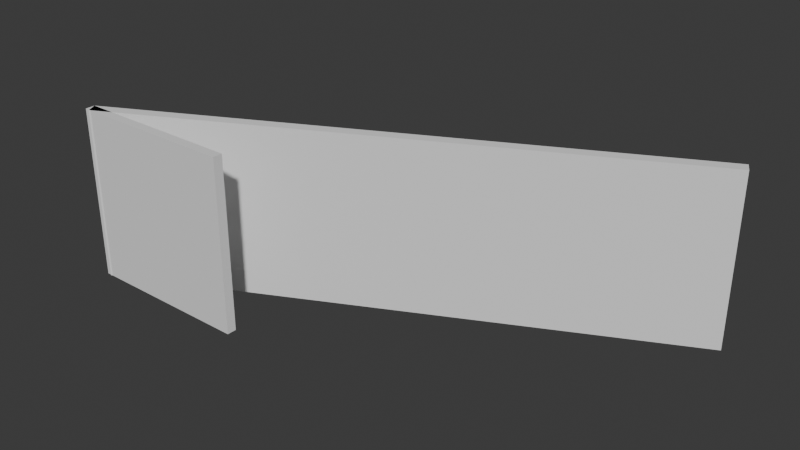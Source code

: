 # Source: models.blend  (saved by Blender 5.0.118; exported with 4.5.12 LTS)
import bpy
from mathutils import Matrix  # noqa: F401  (used for matrix-valued properties, if any)

bpy.ops.wm.read_factory_settings(use_empty=True)
scene = bpy.context.scene
scene.name = 'Scene'

# ---- collections
col_collection = bpy.data.collections.new('Collection'); scene.collection.children.link(col_collection)

# ---- world
world_world = bpy.data.worlds.new('World'); scene.world = world_world
world_world.use_nodes = True; world_world.node_tree.nodes.clear()
_N = world_world.node_tree.nodes; _L = world_world.node_tree.links
n0 = _N.new('ShaderNodeOutputWorld'); n0.name = 'World Output'; n0.location = (300, 300)
n1 = _N.new('ShaderNodeBackground'); n1.name = 'Background'; n1.location = (10, 300)
n1.inputs[0].default_value = (0.05088, 0.05088, 0.05088, 1.0)
_L.new(n1.outputs[0], n0.inputs[0])
n0.is_active_output = True
world_world.color = (0.05088, 0.05088, 0.05088)
world_world.sun_shadow_jitter_overblur = 0.0

# ---- meshes
me_plane = bpy.data.meshes.new('Plane')
me_plane.from_pydata([(0.0, 2.384e-07, 2.0), (12.0, 6.0, 2.0), (0.0, 0.0, -2.0), (12.0, 6.0, -2.0), (0.1205, -0.241, -2.0), (0.1205, -0.241, 2.0), (12.12, 5.759, 2.0), (12.12, 5.759, -2.0)], [], [(0, 1, 3, 2), (5, 4, 7, 6), (1, 6, 7, 3), (2, 4, 5, 0), (3, 7, 4, 2), (0, 5, 6, 1)])
_uv = me_plane.uv_layers.new(name='UVMap')
_uv.uv.foreach_set('vector', [0.0, 0.0, 1.0, 0.0, 1.0, 1.0, 0.0, 1.0, 0.0, 0.0, 0.0, 1.0, 1.0, 1.0, 1.0, 0.0, 1.0, 0.0, 1.0, 0.0, 1.0, 1.0, 1.0, 1.0, 0.0, 1.0, 0.0, 1.0, 0.0, 0.0, 0.0, 0.0, 1.0, 1.0, 1.0, 1.0, 0.0, 1.0, 0.0, 1.0, 0.0, 0.0, 0.0, 0.0, 1.0, 0.0, 1.0, 0.0])
me_plane.update()
me_plane_001 = bpy.data.meshes.new('Plane.001')
me_plane_001.from_pydata([(0.0, 8.742e-08, 2.0), (4.0, 8.742e-08, 2.0), (0.0, -8.742e-08, -2.0), (4.0, -8.742e-08, -2.0), (0.0, -0.2221, -2.0), (0.0, -0.2221, 2.0), (4.0, -0.2221, 2.0), (4.0, -0.2221, -2.0)], [], [(0, 1, 3, 2), (5, 4, 7, 6), (0, 5, 6, 1), (1, 6, 7, 3), (2, 4, 5, 0), (3, 7, 4, 2)])
_uv = me_plane_001.uv_layers.new(name='UVMap')
_uv.uv.foreach_set('vector', [0.0, 0.0, 1.0, 0.0, 1.0, 1.0, 0.0, 1.0, 0.0, 0.0, 0.0, 1.0, 1.0, 1.0, 1.0, 0.0, 0.0, 0.0, 0.0, 0.0, 1.0, 0.0, 1.0, 0.0, 1.0, 0.0, 1.0, 0.0, 1.0, 1.0, 1.0, 1.0, 0.0, 1.0, 0.0, 1.0, 0.0, 0.0, 0.0, 0.0, 1.0, 1.0, 1.0, 1.0, 0.0, 1.0, 0.0, 1.0])
me_plane_001.update()

# ---- objects
ob_ramp = bpy.data.objects.new('Ramp', me_plane)
ob_slab = bpy.data.objects.new('Slab', me_plane_001)

# ---- transforms, parenting, visibility, modifiers, constraints
ob_ramp.location = (4.768e-07, 0.0, 0.0)
ob_slab.location = (0.0, 0.0, 0.0)

# ---- collection membership
col_collection.objects.link(ob_ramp)
col_collection.objects.link(ob_slab)

# ---- scene / render settings (as saved in the file)
scene.frame_start = 1; scene.frame_end = 250; scene.frame_set(1)
scene.render.engine = 'BLENDER_EEVEE_NEXT'
scene.render.bake_bias = 0.0
scene.render.bake_samples = 0
scene.eevee.taa_samples = 4
bpy.context.view_layer.update()

# ---- added for rendering (the .blend has no active camera and no usable light): camera, sun
cam_auto = bpy.data.cameras.new('AutoCamera')
cam_auto.lens = 50.0
cam_auto.sensor_width = 36.0
cam_auto.clip_end = 1000.0
ob_auto_camera = bpy.data.objects.new('AutoCamera', cam_auto)
scene.collection.objects.link(ob_auto_camera)
ob_auto_camera.location = (19.2055, -12.8949, 10.5162)
ob_auto_camera.rotation_euler = (1.09748, -7.21219e-08, 0.694738)
scene.camera = ob_auto_camera
light_auto_sun = bpy.data.lights.new('AutoSun', 'SUN')
light_auto_sun.energy = 3.0
light_auto_sun.angle = 0.0523599
ob_auto_sun = bpy.data.objects.new('AutoSun', light_auto_sun)
scene.collection.objects.link(ob_auto_sun)
ob_auto_sun.rotation_euler = (0.872665, 0.174533, 0.523599)
bpy.context.view_layer.update()
